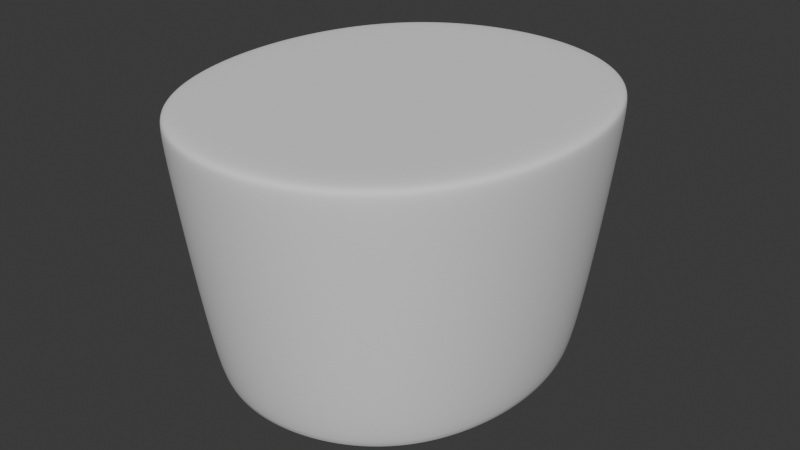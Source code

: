 # Source: PriestKlobuk_HIGHPOLY.blend  (saved by Blender 4.3.34; exported with 4.5.12 LTS)
import bpy
from mathutils import Matrix  # noqa: F401  (used for matrix-valued properties, if any)

bpy.ops.wm.read_factory_settings(use_empty=True)
scene = bpy.context.scene
scene.name = 'Scene'

# ---- world
world_world = bpy.data.worlds.new('World'); scene.world = world_world
world_world.use_nodes = True; world_world.node_tree.nodes.clear()
_N = world_world.node_tree.nodes; _L = world_world.node_tree.links
n0 = _N.new('ShaderNodeOutputWorld'); n0.name = 'World Output'; n0.location = (300, 300)
n1 = _N.new('ShaderNodeBackground'); n1.name = 'Background'; n1.location = (10, 300)
n1.inputs[0].default_value = (0.05088, 0.05088, 0.05088, 1.0)
_L.new(n1.outputs[0], n0.inputs[0])
n0.is_active_output = True
world_world.color = (0.05088, 0.05088, 0.05088)
world_world.use_sun_shadow = False
world_world.sun_shadow_jitter_overblur = 0.0

# ---- meshes
me_priestklobuk_highpoly = bpy.data.meshes.new('PriestKlobuk_HIGHPOLY')
me_priestklobuk_highpoly.from_pydata([(2.384e-07, 0.1014, 5.96e-08), (0.01778, 0.0996, 5.96e-08), (0.03491, 0.09426, 5.96e-08), (0.05067, 0.08531, 5.96e-08), (0.07477, 0.05703, 5.96e-08), (0.08212, 0.03914, 5.96e-08), (0.08646, 0.0199, 5.96e-08), (0.06424, 0.07276, 5.96e-08), (2.384e-07, -0.1014, 5.96e-08), (0.01778, -0.0996, 5.96e-08), (0.03491, -0.09426, 5.96e-08), (0.05067, -0.08531, 5.96e-08), (0.07477, -0.05703, 5.96e-08), (0.08211, -0.03915, 5.96e-08), (0.08649, -0.0199, 5.96e-08), (0.08789, 8.227e-06, 5.96e-08), (0.06424, -0.07276, 5.96e-08), (-0.06424, -0.07276, 5.96e-08), (-0.08789, 8.227e-06, 5.96e-08), (-0.08648, -0.0199, 5.96e-08), (-0.08211, -0.03915, 5.96e-08), (-0.07477, -0.05703, 5.96e-08), (-0.05067, -0.08531, 5.96e-08), (-0.03491, -0.09426, 5.96e-08), (-0.01778, -0.0996, 5.96e-08), (-0.06424, 0.07276, 5.96e-08), (-0.08646, 0.0199, 5.96e-08), (-0.08212, 0.03914, 5.96e-08), (-0.07477, 0.05703, 5.96e-08), (-0.05067, 0.08531, 5.96e-08), (-0.03491, 0.09426, 5.96e-08), (-0.01778, 0.0996, 5.96e-08), (0.07708, -0.01868, 0.12), (0.07301, -0.03657, 0.12), (0.0663, -0.05291, 0.12), (0.03111, -0.08583, 0.12), (0.01589, -0.09058, 0.12), (0.05692, -0.06692, 0.12), (0.04501, -0.07794, 0.12), (0.0784, 0.0, 0.12), (0.07705, 0.01868, 0.12), (0.07301, 0.03657, 0.12), (0.0663, 0.05291, 0.12), (0.03111, 0.08583, 0.12), (0.01589, 0.09058, 0.12), (0.04501, 0.07794, 0.12), (0.05692, 0.06692, 0.12), (-0.07708, -0.01868, 0.12), (-0.07301, -0.03657, 0.12), (-0.0663, -0.05291, 0.12), (-0.03111, -0.08583, 0.12), (2.384e-07, -0.09216, 0.12), (-0.01589, -0.09058, 0.12), (-0.04501, -0.07794, 0.12), (-0.05692, -0.06692, 0.12), (-0.0784, 0.0, 0.12), (-0.07705, 0.01868, 0.12), (-0.07301, 0.03657, 0.12), (-0.0663, 0.05291, 0.12), (-0.03111, 0.08583, 0.12), (-0.01589, 0.09058, 0.12), (2.384e-07, 0.09216, 0.12), (-0.05692, 0.06692, 0.12), (-0.04501, 0.07794, 0.12), (-0.04501, 0.07794, 5.96e-08), (-0.05692, 0.06692, 5.96e-08), (2.384e-07, 0.09216, 5.96e-08), (-0.01589, 0.09058, 5.96e-08), (-0.03111, 0.08583, 5.96e-08), (-0.0663, 0.05291, 5.96e-08), (-0.07301, 0.03657, 5.96e-08), (-0.07705, 0.01868, 5.96e-08), (-0.0784, 0.0, 5.96e-08), (-0.05692, -0.06692, 5.96e-08), (-0.04501, -0.07794, 5.96e-08), (-0.01589, -0.09058, 5.96e-08), (2.384e-07, -0.09216, 5.96e-08), (-0.03111, -0.08583, 5.96e-08), (-0.0663, -0.05291, 5.96e-08), (-0.07301, -0.03657, 5.96e-08), (-0.07708, -0.01868, 5.96e-08), (0.05692, 0.06692, 5.96e-08), (0.04501, 0.07794, 5.96e-08), (0.01589, 0.09058, 5.96e-08), (0.03111, 0.08583, 5.96e-08), (0.0663, 0.05291, 5.96e-08), (0.07301, 0.03657, 5.96e-08), (0.07705, 0.01868, 5.96e-08), (0.0784, 0.0, 5.96e-08), (0.04501, -0.07794, 5.96e-08), (0.05692, -0.06692, 5.96e-08), (0.01589, -0.09058, 5.96e-08), (0.03111, -0.08583, 5.96e-08), (0.0663, -0.05291, 5.96e-08), (0.07301, -0.03657, 5.96e-08), (0.07708, -0.01868, 5.96e-08), (-0.01413, 0.0841, 0.15), (-0.02118, 0.1187, 0.1431), (-0.02088, 0.1172, 0.148), (-0.0275, 0.07993, 0.15), (-0.04159, 0.1123, 0.1431), (-0.04097, 0.111, 0.148), (-0.03944, 0.07315, 0.15), (-0.06037, 0.1016, 0.1431), (-0.05945, 0.1005, 0.148), (-0.05784, 0.05143, 0.15), (-0.08908, 0.06795, 0.1431), (-0.08771, 0.06731, 0.148), (-0.06414, 0.0361, 0.15), (-0.09783, 0.04663, 0.1431), (-0.09636, 0.04624, 0.148), (-0.06808, 0.0186, 0.15), (-0.103, 0.02371, 0.1431), (-0.1015, 0.02353, 0.148), (-0.04957, 0.06379, 0.15), (-0.07654, 0.08669, 0.1431), (-0.07535, 0.08577, 0.148), (-0.01413, -0.0841, 0.15), (-0.02118, -0.1187, 0.1431), (-0.02088, -0.1172, 0.148), (-0.0275, -0.07993, 0.15), (-0.04159, -0.1123, 0.1431), (-0.04097, -0.111, 0.148), (-0.03944, -0.07315, 0.15), (-0.06037, -0.1016, 0.1431), (-0.05945, -0.1005, 0.148), (-0.05784, -0.05143, 0.15), (-0.08908, -0.06795, 0.1431), (-0.08771, -0.06731, 0.148), (-0.06414, -0.03609, 0.15), (-0.09783, -0.04664, 0.1431), (-0.09636, -0.04625, 0.148), (-0.06811, -0.0186, 0.15), (-0.103, -0.02371, 0.1431), (-0.1015, -0.02353, 0.148), (-0.06943, -1.654e-05, 0.15), (-0.1047, 9.793e-06, 0.1431), (-0.1032, 8.329e-06, 0.148), (-0.04957, -0.06379, 0.15), (-0.07654, -0.08669, 0.1431), (-0.07535, -0.08577, 0.148), (0.04957, -0.06379, 0.15), (0.07654, -0.08669, 0.1431), (0.07535, -0.08577, 0.148), (0.06943, -1.604e-05, 0.15), (0.1047, 9.793e-06, 0.1431), (0.1032, 8.461e-06, 0.148), (0.06811, -0.0186, 0.15), (0.103, -0.02371, 0.1431), (0.1015, -0.02353, 0.148), (0.06414, -0.03609, 0.15), (0.09783, -0.04664, 0.1431), (0.09636, -0.04625, 0.148), (0.05784, -0.05143, 0.15), (0.08908, -0.06795, 0.1431), (0.08771, -0.06731, 0.148), (0.03944, -0.07315, 0.15), (0.06037, -0.1016, 0.1431), (0.05945, -0.1005, 0.148), (0.0275, -0.07993, 0.15), (0.04159, -0.1123, 0.1431), (0.04097, -0.111, 0.148), (0.01413, -0.0841, 0.15), (0.02118, -0.1187, 0.1431), (0.02088, -0.1172, 0.148), (2.384e-07, -0.08551, 0.15), (2.384e-07, -0.1208, 0.1431), (2.384e-07, -0.1193, 0.148), (0.04957, 0.06379, 0.15), (0.07654, 0.08669, 0.1431), (0.07535, 0.08577, 0.148), (0.06808, 0.0186, 0.15), (0.103, 0.02371, 0.1431), (0.1015, 0.02353, 0.148), (0.06414, 0.0361, 0.15), (0.09784, 0.04663, 0.1431), (0.09636, 0.04624, 0.148), (0.05784, 0.05143, 0.15), (0.08908, 0.06795, 0.1431), (0.08771, 0.06731, 0.148), (0.03944, 0.07315, 0.15), (0.06037, 0.1016, 0.1431), (0.05945, 0.1005, 0.148), (0.0275, 0.07993, 0.15), (0.04159, 0.1123, 0.1431), (0.04097, 0.111, 0.148), (0.01413, 0.0841, 0.15), (0.02118, 0.1187, 0.1431), (0.02088, 0.1172, 0.148), (2.384e-07, 0.08551, 0.15), (2.384e-07, 0.1208, 0.1431), (2.384e-07, 0.1193, 0.148), (2.384e-07, 1.49e-08, 0.12), (2.98e-07, -6.363e-07, 0.15), (0.09686, -0.02286, 0.15), (0.09848, 5.152e-06, 0.15), (0.09186, -0.04486, 0.15), (0.08353, -0.06513, 0.15), (0.07175, -0.08274, 0.15), (0.03909, -0.1067, 0.15), (0.05666, -0.09669, 0.15), (0.01994, -0.1126, 0.15), (2.384e-07, -0.1146, 0.15), (0.09682, 0.02286, 0.15), (0.09186, 0.04485, 0.15), (0.08353, 0.06513, 0.15), (0.07175, 0.08274, 0.15), (0.05666, 0.09669, 0.15), (0.03909, 0.1067, 0.15), (0.01994, 0.1126, 0.15), (2.384e-07, 0.1146, 0.15), (-0.09847, 4.702e-06, 0.15), (-0.09686, -0.02286, 0.15), (-0.09186, -0.04486, 0.15), (-0.08353, -0.06513, 0.15), (-0.07175, -0.08274, 0.15), (-0.05666, -0.09669, 0.15), (-0.03909, -0.1067, 0.15), (-0.01994, -0.1126, 0.15), (-0.09682, 0.02286, 0.15), (-0.09186, 0.04485, 0.15), (-0.08353, 0.06513, 0.15), (-0.07175, 0.08274, 0.15), (-0.03909, 0.1067, 0.15), (-0.05666, 0.09669, 0.15), (-0.01994, 0.1126, 0.15)], [], [(14, 148, 151, 13), (23, 121, 124, 22), (4, 178, 175, 5), (17, 139, 127, 21), (2, 184, 181, 3), (24, 118, 121, 23), (5, 175, 172, 6), (18, 136, 112, 26), (1, 187, 184, 2), (26, 112, 109, 27), (0, 190, 187, 1), (6, 172, 145, 15), (27, 109, 106, 28), (86, 41, 42, 85), (13, 151, 154, 12), (25, 115, 103, 29), (7, 169, 178, 4), (11, 157, 160, 10), (16, 142, 157, 11), (15, 145, 148, 14), (30, 100, 97, 31), (19, 133, 136, 18), (10, 160, 163, 9), (28, 106, 115, 25), (20, 130, 133, 19), (9, 163, 166, 8), (21, 127, 130, 20), (3, 181, 169, 7), (22, 124, 139, 17), (12, 154, 142, 16), (8, 166, 118, 24), (29, 64, 65, 25), (0, 66, 67, 31), (31, 67, 68, 30), (30, 68, 64, 29), (25, 65, 69, 28), (28, 69, 70, 27), (27, 70, 71, 26), (26, 71, 72, 18), (17, 73, 74, 22), (24, 75, 76, 8), (23, 77, 75, 24), (22, 74, 77, 23), (21, 78, 73, 17), (20, 79, 78, 21), (19, 80, 79, 20), (18, 72, 80, 19), (7, 81, 82, 3), (1, 83, 66, 0), (2, 84, 83, 1), (3, 82, 84, 2), (4, 85, 81, 7), (5, 86, 85, 4), (6, 87, 86, 5), (15, 88, 87, 6), (11, 89, 90, 16), (8, 76, 91, 9), (9, 91, 92, 10), (10, 92, 89, 11), (16, 90, 93, 12), (12, 93, 94, 13), (13, 94, 95, 14), (14, 95, 88, 15), (29, 103, 100, 30), (194, 149, 146, 195), (149, 148, 145, 146), (196, 152, 149, 194), (152, 151, 148, 149), (197, 155, 152, 196), (155, 154, 151, 152), (198, 143, 155, 197), (143, 142, 154, 155), (199, 161, 158, 200), (161, 160, 157, 158), (201, 164, 161, 199), (164, 163, 160, 161), (202, 167, 164, 201), (167, 166, 163, 164), (200, 158, 143, 198), (158, 157, 142, 143), (195, 146, 173, 203), (146, 145, 172, 173), (203, 173, 176, 204), (173, 172, 175, 176), (204, 176, 179, 205), (176, 175, 178, 179), (205, 179, 170, 206), (179, 178, 169, 170), (207, 182, 185, 208), (182, 181, 184, 185), (208, 185, 188, 209), (185, 184, 187, 188), (209, 188, 191, 210), (188, 187, 190, 191), (206, 170, 182, 207), (170, 169, 181, 182), (211, 137, 134, 212), (137, 136, 133, 134), (212, 134, 131, 213), (134, 133, 130, 131), (213, 131, 128, 214), (131, 130, 127, 128), (214, 128, 140, 215), (128, 127, 139, 140), (216, 125, 122, 217), (125, 124, 121, 122), (217, 122, 119, 218), (122, 121, 118, 119), (218, 119, 167, 202), (119, 118, 166, 167), (215, 140, 125, 216), (140, 139, 124, 125), (219, 113, 137, 211), (113, 112, 136, 137), (220, 110, 113, 219), (110, 109, 112, 113), (221, 107, 110, 220), (107, 106, 109, 110), (222, 116, 107, 221), (116, 115, 106, 107), (223, 101, 104, 224), (101, 100, 103, 104), (225, 98, 101, 223), (98, 97, 100, 101), (210, 191, 98, 225), (191, 190, 97, 98), (224, 104, 116, 222), (104, 103, 115, 116), (31, 97, 190, 0), (73, 54, 53, 74), (87, 40, 41, 86), (75, 52, 51, 76), (88, 39, 40, 87), (77, 50, 52, 75), (89, 38, 37, 90), (74, 53, 50, 77), (76, 51, 36, 91), (78, 49, 54, 73), (91, 36, 35, 92), (79, 48, 49, 78), (64, 63, 62, 65), (92, 35, 38, 89), (80, 47, 48, 79), (66, 61, 60, 67), (90, 37, 34, 93), (72, 55, 47, 80), (67, 60, 59, 68), (93, 34, 33, 94), (81, 46, 45, 82), (68, 59, 63, 64), (94, 33, 32, 95), (83, 44, 61, 66), (65, 62, 58, 69), (95, 32, 39, 88), (84, 43, 44, 83), (69, 58, 57, 70), (82, 45, 43, 84), (70, 57, 56, 71), (85, 42, 46, 81), (71, 56, 55, 72), (63, 192, 62), (48, 192, 49), (58, 192, 57), (59, 192, 63), (62, 192, 58), (37, 192, 34), (61, 192, 60), (34, 192, 33), (51, 192, 36), (49, 192, 54), (39, 192, 40), (60, 192, 59), (32, 192, 39), (45, 192, 43), (36, 192, 35), (42, 192, 46), (47, 192, 48), (43, 192, 44), (57, 192, 56), (46, 192, 45), (55, 192, 47), (38, 192, 37), (33, 192, 32), (44, 192, 61), (35, 192, 38), (53, 192, 50), (50, 192, 52), (52, 192, 51), (41, 192, 42), (40, 192, 41), (54, 192, 53), (56, 192, 55), (147, 193, 150), (150, 193, 153), (153, 193, 141), (141, 193, 156), (156, 193, 159), (159, 193, 162), (162, 193, 165), (165, 193, 117), (117, 193, 120), (120, 193, 123), (123, 193, 138), (138, 193, 126), (126, 193, 129), (129, 193, 132), (132, 193, 135), (135, 193, 111), (111, 193, 108), (108, 193, 105), (105, 193, 114), (114, 193, 102), (102, 193, 99), (99, 193, 96), (96, 193, 189), (189, 193, 186), (186, 193, 183), (183, 193, 180), (180, 193, 168), (168, 193, 177), (177, 193, 174), (174, 193, 171), (171, 193, 144), (144, 193, 147), (147, 194, 195, 144), (150, 196, 194, 147), (153, 197, 196, 150), (141, 198, 197, 153), (159, 199, 200, 156), (162, 201, 199, 159), (165, 202, 201, 162), (156, 200, 198, 141), (144, 195, 203, 171), (171, 203, 204, 174), (174, 204, 205, 177), (177, 205, 206, 168), (180, 207, 208, 183), (183, 208, 209, 186), (186, 209, 210, 189), (168, 206, 207, 180), (135, 211, 212, 132), (132, 212, 213, 129), (129, 213, 214, 126), (126, 214, 215, 138), (123, 216, 217, 120), (120, 217, 218, 117), (117, 218, 202, 165), (138, 215, 216, 123), (111, 219, 211, 135), (108, 220, 219, 111), (105, 221, 220, 108), (114, 222, 221, 105), (99, 223, 224, 102), (96, 225, 223, 99), (189, 210, 225, 96), (102, 224, 222, 114)])
me_priestklobuk_highpoly.polygons.foreach_set('use_smooth', [True] * 256)
_uv = me_priestklobuk_highpoly.uv_layers.new(name='UVMap')
_uv.uv.foreach_set('vector', [0.0, 0.0, 0.0, 0.0, 0.0, 0.0, 0.0, 0.0, 0.0, 0.0, 0.0, 0.0, 0.0, 0.0, 0.0, 0.0, 0.0, 0.0, 0.0, 0.0, 0.0, 0.0, 0.0, 0.0, 0.0, 0.0, 0.0, 0.0, 0.0, 0.0, 0.0, 0.0, 0.0, 0.0, 0.0, 0.0, 0.0, 0.0, 0.0, 0.0, 0.0, 0.0, 0.0, 0.0, 0.0, 0.0, 0.0, 0.0, 0.0, 0.0, 0.0, 0.0, 0.0, 0.0, 0.0, 0.0, 0.0, 0.0, 0.0, 0.0, 0.0, 0.0, 0.0, 0.0, 0.0, 0.0, 0.0, 0.0, 0.0, 0.0, 0.0, 0.0, 0.0, 0.0, 0.0, 0.0, 0.0, 0.0, 0.0, 0.0, 0.0, 0.0, 0.0, 0.0, 0.0, 0.0, 0.0, 0.0, 0.0, 0.0, 0.0, 0.0, 0.0, 0.0, 0.0, 0.0, 0.0, 0.0, 0.0, 0.0, 0.0, 0.0, 0.0, 0.0, 0.0, 0.0, 0.0, 0.0, 0.0, 0.0, 0.0, 0.0, 0.0, 0.0, 0.0, 0.0, 0.0, 0.0, 0.0, 0.0, 0.0, 0.0, 0.0, 0.0, 0.0, 0.0, 0.0, 0.0, 0.0, 0.0, 0.0, 0.0, 0.0, 0.0, 0.0, 0.0, 0.0, 0.0, 0.0, 0.0, 0.0, 0.0, 0.0, 0.0, 0.0, 0.0, 0.0, 0.0, 0.0, 0.0, 0.0, 0.0, 0.0, 0.0, 0.0, 0.0, 0.0, 0.0, 0.0, 0.0, 0.0, 0.0, 0.0, 0.0, 0.0, 0.0, 0.0, 0.0, 0.0, 0.0, 0.0, 0.0, 0.0, 0.0, 0.0, 0.0, 0.0, 0.0, 0.0, 0.0, 0.0, 0.0, 0.0, 0.0, 0.0, 0.0, 0.0, 0.0, 0.0, 0.0, 0.0, 0.0, 0.0, 0.0, 0.0, 0.0, 0.0, 0.0, 0.0, 0.0, 0.0, 0.0, 0.0, 0.0, 0.0, 0.0, 0.0, 0.0, 0.0, 0.0, 0.0, 0.0, 0.0, 0.0, 0.0, 0.0, 0.0, 0.0, 0.0, 0.0, 0.0, 0.0, 0.0, 0.0, 0.0, 0.0, 0.0, 0.0, 0.0, 0.0, 0.0, 0.0, 0.0, 0.0, 0.0, 0.0, 0.0, 0.0, 0.0, 0.0, 0.0, 0.0, 0.0, 0.0, 0.0, 0.0, 0.0, 0.0, 0.0, 0.0, 0.0, 0.0, 0.0, 0.0, 0.0, 0.0, 0.0, 0.0, 0.0, 0.0, 0.0, 0.0, 0.0, 0.0, 0.0, 0.0, 0.0, 0.0, 0.0, 0.0, 0.0, 0.0, 0.0, 0.0, 0.0, 0.0, 0.0, 0.0, 0.0, 0.0, 0.0, 0.0, 0.0, 0.0, 0.0, 0.0, 0.0, 0.0, 0.0, 0.0, 0.0, 0.0, 0.0, 0.0, 0.0, 0.0, 0.0, 0.0, 0.0, 0.0, 0.0, 0.0, 0.0, 0.0, 0.0, 0.0, 0.0, 0.0, 0.0, 0.0, 0.0, 0.0, 0.0, 0.0, 0.0, 0.0, 0.0, 0.0, 0.0, 0.0, 0.0, 0.0, 0.0, 0.0, 0.0, 0.0, 0.0, 0.0, 0.0, 0.0, 0.0, 0.0, 0.0, 0.0, 0.0, 0.0, 0.0, 0.0, 0.0, 0.0, 0.0, 0.0, 0.0, 0.0, 0.0, 0.0, 0.0, 0.0, 0.0, 0.0, 0.0, 0.0, 0.0, 0.0, 0.0, 0.0, 0.0, 0.0, 0.0, 0.0, 0.0, 0.0, 0.0, 0.0, 0.0, 0.0, 0.0, 0.0, 0.0, 0.0, 0.0, 0.0, 0.0, 0.0, 0.0, 0.0, 0.0, 0.0, 0.0, 0.0, 0.0, 0.0, 0.0, 0.0, 0.0, 0.0, 0.0, 0.0, 0.0, 0.0, 0.0, 0.0, 0.0, 0.0, 0.0, 0.0, 0.0, 0.0, 0.0, 0.0, 0.0, 0.0, 0.0, 0.0, 0.0, 0.0, 0.0, 0.0, 0.0, 0.0, 0.0, 0.0, 0.0, 0.0, 0.0, 0.0, 0.0, 0.0, 0.0, 0.0, 0.0, 0.0, 0.0, 0.0, 0.0, 0.0, 0.0, 0.0, 0.0, 0.0, 0.0, 0.0, 0.0, 0.0, 0.0, 0.0, 0.0, 0.0, 0.0, 0.0, 0.0, 0.0, 0.0, 0.0, 0.0, 0.0, 0.0, 0.0, 0.0, 0.0, 0.0, 0.0, 0.0, 0.0, 0.0, 0.0, 0.0, 0.0, 0.0, 0.0, 0.0, 0.0, 0.0, 0.0, 0.0, 0.0, 0.0, 0.0, 0.0, 0.0, 0.0, 0.0, 0.0, 0.0, 0.0, 0.0, 0.0, 0.0, 0.0, 0.0, 0.0, 0.0, 0.0, 0.0, 0.0, 0.0, 0.0, 0.0, 0.0, 0.0, 0.0, 0.0, 0.0, 0.0, 0.0, 0.0, 0.0, 0.0, 0.0, 0.0, 0.0, 0.0, 0.0, 0.0, 0.0, 0.0, 0.0, 0.0, 0.0, 0.0, 0.0, 0.0, 0.0, 0.0, 0.0, 0.0, 0.0, 0.0, 0.0, 0.0, 0.0, 0.0, 0.0, 0.0, 0.0, 0.0, 0.0, 0.0, 0.0, 0.0, 0.0, 0.0, 0.0, 0.0, 0.0, 0.0, 0.0, 0.0, 0.0, 0.0, 0.0, 0.0, 0.0, 0.0, 0.0, 0.0, 0.0, 0.0, 0.0, 0.0, 0.0, 0.0, 0.0, 0.0, 0.0, 0.0, 0.0, 0.0, 0.0, 0.0, 0.0, 0.0, 0.0, 0.0, 0.0, 0.0, 0.0, 0.0, 0.0, 0.0, 0.0, 0.0, 0.0, 0.0, 0.0, 0.0, 0.0, 0.0, 0.0, 0.0, 0.0, 0.0, 0.0, 0.0, 0.0, 0.0, 0.0, 0.0, 0.0, 0.0, 0.0, 0.0, 0.0, 0.0, 0.0, 0.0, 0.0, 0.0, 0.0, 0.0, 0.0, 0.0, 0.0, 0.0, 0.0, 0.0, 0.0, 0.0, 0.0, 0.0, 0.0, 0.0, 0.0, 0.0, 0.0, 0.0, 0.0, 0.0, 0.0, 0.0, 0.0, 0.0, 0.0, 0.0, 0.0, 0.0, 0.0, 0.0, 0.0, 0.0, 0.0, 0.0, 0.0, 0.0, 0.0, 0.0, 0.0, 0.0, 0.0, 0.0, 0.0, 0.0, 0.0, 0.0, 0.0, 0.0, 0.0, 0.0, 0.0, 0.0, 0.0, 0.0, 0.0, 0.0, 0.0, 0.0, 0.0, 0.0, 0.0, 0.0, 0.0, 0.0, 0.0, 0.0, 0.0, 0.0, 0.0, 0.0, 0.0, 0.0, 0.0, 0.0, 0.0, 0.0, 0.0, 0.0, 0.0, 0.0, 0.0, 0.0, 0.0, 0.0, 0.0, 0.0, 0.0, 0.0, 0.0, 0.0, 0.0, 0.0, 0.0, 0.0, 0.0, 0.0, 0.0, 0.0, 0.0, 0.0, 0.0, 0.0, 0.0, 0.0, 0.0, 0.0, 0.0, 0.0, 0.0, 0.0, 0.0, 0.0, 0.0, 0.0, 0.0, 0.0, 0.0, 0.0, 0.0, 0.0, 0.0, 0.0, 0.0, 0.0, 0.0, 0.0, 0.0, 0.0, 0.0, 0.0, 0.0, 0.0, 0.0, 0.0, 0.0, 0.0, 0.0, 0.0, 0.0, 0.0, 0.0, 0.0, 0.0, 0.0, 0.0, 0.0, 0.0, 0.0, 0.0, 0.0, 0.0, 0.0, 0.0, 0.0, 0.0, 0.0, 0.0, 0.0, 0.0, 0.0, 0.0, 0.0, 0.0, 0.0, 0.0, 0.0, 0.0, 0.0, 0.0, 0.0, 0.0, 0.0, 0.0, 0.0, 0.0, 0.0, 0.0, 0.0, 0.0, 0.0, 0.0, 0.0, 0.0, 0.0, 0.0, 0.0, 0.0, 0.0, 0.0, 0.0, 0.0, 0.0, 0.0, 0.0, 0.0, 0.0, 0.0, 0.0, 0.0, 0.0, 0.0, 0.0, 0.0, 0.0, 0.0, 0.0, 0.0, 0.0, 0.0, 0.0, 0.0, 0.0, 0.0, 0.0, 0.0, 0.0, 0.0, 0.0, 0.0, 0.0, 0.0, 0.0, 0.0, 0.0, 0.0, 0.0, 0.0, 0.0, 0.0, 0.0, 0.0, 0.0, 0.0, 0.0, 0.0, 0.0, 0.0, 0.0, 0.0, 0.0, 0.0, 0.0, 0.0, 0.0, 0.0, 0.0, 0.0, 0.0, 0.0, 0.0, 0.0, 0.0, 0.0, 0.0, 0.0, 0.0, 0.0, 0.0, 0.0, 0.0, 0.0, 0.0, 0.0, 0.0, 0.0, 0.0, 0.0, 0.0, 0.0, 0.0, 0.0, 0.0, 0.0, 0.0, 0.0, 0.0, 0.0, 0.0, 0.0, 0.0, 0.0, 0.0, 0.0, 0.0, 0.0, 0.0, 0.0, 0.0, 0.0, 0.0, 0.0, 0.0, 0.0, 0.0, 0.0, 0.0, 0.0, 0.0, 0.0, 0.0, 0.0, 0.0, 0.0, 0.0, 0.0, 0.0, 0.0, 0.0, 0.0, 0.0, 0.0, 0.0, 0.0, 0.0, 0.0, 0.0, 0.0, 0.0, 0.0, 0.0, 0.0, 0.0, 0.0, 0.0, 0.0, 0.0, 0.0, 0.0, 0.0, 0.0, 0.0, 0.0, 0.0, 0.0, 0.0, 0.0, 0.0, 0.0, 0.0, 0.0, 0.0, 0.0, 0.0, 0.0, 0.0, 0.0, 0.0, 0.0, 0.0, 0.0, 0.0, 0.0, 0.0, 0.0, 0.0, 0.0, 0.0, 0.0, 0.0, 0.0, 0.0, 0.0, 0.0, 0.0, 0.0, 0.0, 0.0, 0.0, 0.0, 0.0, 0.0, 0.0, 0.0, 0.0, 0.0, 0.0, 0.0, 0.0, 0.0, 0.0, 0.0, 0.0, 0.0, 0.0, 0.0, 0.0, 0.0, 0.0, 0.0, 0.0, 0.0, 0.0, 0.0, 0.0, 0.0, 0.0, 0.0, 0.0, 0.0, 0.0, 0.0, 0.0, 0.0, 0.0, 0.0, 0.0, 0.0, 0.0, 0.0, 0.0, 0.0, 0.0, 0.0, 0.0, 0.0, 0.0, 0.0, 0.0, 0.0, 0.0, 0.0, 0.0, 0.0, 0.0, 0.0, 0.0, 0.0, 0.0, 0.0, 0.0, 0.0, 0.0, 0.0, 0.0, 0.0, 0.0, 0.0, 0.0, 0.0, 0.0, 0.0, 0.0, 0.0, 0.0, 0.0, 0.0, 0.0, 0.0, 0.0, 0.0, 0.0, 0.0, 0.0, 0.0, 0.0, 0.0, 0.0, 0.0, 0.0, 0.0, 0.0, 0.0, 0.0, 0.0, 0.0, 0.0, 0.0, 0.0, 0.0, 0.0, 0.0, 0.0, 0.0, 0.0, 0.0, 0.0, 0.0, 0.0, 0.0, 0.0, 0.0, 0.0, 0.0, 0.0, 0.0, 0.0, 0.0, 0.0, 0.0, 0.0, 0.0, 0.0, 0.0, 0.0, 0.0, 0.0, 0.0, 0.0, 0.0, 0.0, 0.0, 0.0, 0.0, 0.0, 0.0, 0.0, 0.0, 0.0, 0.0, 0.0, 0.0, 0.0, 0.0, 0.0, 0.0, 0.0, 0.0, 0.0, 0.0, 0.0, 0.0, 0.0, 0.0, 0.0, 0.0, 0.0, 0.0, 0.0, 0.0, 0.0, 0.0, 0.0, 0.0, 0.0, 0.0, 0.0, 0.0, 0.0, 0.0, 0.0, 0.0, 0.0, 0.0, 0.0, 0.0, 0.0, 0.0, 0.0, 0.0, 0.0, 0.0, 0.0, 0.0, 0.0, 0.0, 0.0, 0.0, 0.0, 0.0, 0.0, 0.0, 0.0, 0.0, 0.0, 0.0, 0.0, 0.0, 0.0, 0.0, 0.0, 0.0, 0.0, 0.0, 0.0, 0.0, 0.0, 0.0, 0.0, 0.0, 0.0, 0.0, 0.0, 0.0, 0.0, 0.0, 0.0, 0.0, 0.0, 0.0, 0.0, 0.0, 0.0, 0.0, 0.0, 0.0, 0.0, 0.0, 0.0, 0.0, 0.0, 0.0, 0.0, 0.0, 0.0, 0.0, 0.0, 0.0, 0.0, 0.0, 0.0, 0.0, 0.0, 0.0, 0.0, 0.0, 0.0, 0.0, 0.0, 0.0, 0.0, 0.0, 0.0, 0.0, 0.0, 0.0, 0.0, 0.0, 0.0, 0.0, 0.0, 0.0, 0.0, 0.0, 0.0, 0.0, 0.0, 0.0, 0.0, 0.0, 0.0, 0.0, 0.0, 0.0, 0.0, 0.0, 0.0, 0.0, 0.0, 0.0, 0.0, 0.0, 0.0, 0.0, 0.0, 0.0, 0.0, 0.0, 0.0, 0.0, 0.0, 0.0, 0.0, 0.0, 0.0, 0.0, 0.0, 0.0, 0.0, 0.0, 0.0, 0.0, 0.0, 0.0, 0.0, 0.0, 0.0, 0.0, 0.0, 0.0, 0.0, 0.0, 0.0, 0.0, 0.0, 0.0, 0.0, 0.0, 0.0, 0.0, 0.0, 0.0, 0.0, 0.0, 0.0, 0.0, 0.0, 0.0, 0.0, 0.0, 0.0, 0.0, 0.0, 0.0, 0.0, 0.0, 0.0, 0.0, 0.0, 0.0, 0.0, 0.0, 0.0, 0.0, 0.0, 0.0, 0.0, 0.0, 0.0, 0.0, 0.0, 0.0, 0.0, 0.0, 0.0, 0.0, 0.0, 0.0, 0.0, 0.0, 0.0, 0.0, 0.0, 0.0, 0.0, 0.0, 0.0, 0.0, 0.0, 0.0, 0.0, 0.0, 0.0, 0.0, 0.0, 0.0, 0.0, 0.0, 0.0, 0.0, 0.0, 0.0, 0.0, 0.0, 0.0, 0.0, 0.0, 0.0, 0.0, 0.0, 0.0, 0.0, 0.0, 0.0, 0.0, 0.0, 0.0, 0.0, 0.0, 0.0, 0.0, 0.0, 0.0, 0.0, 0.0, 0.0, 0.0, 0.0, 0.0, 0.0, 0.0, 0.0, 0.0, 0.0, 0.0, 0.0, 0.0, 0.0, 0.0, 0.0, 0.0, 0.0, 0.0, 0.0, 0.0, 0.0, 0.0, 0.0, 0.0, 0.0, 0.0, 0.0, 0.0, 0.0, 0.0, 0.0, 0.0, 0.0, 0.0, 0.0, 0.0, 0.0, 0.0, 0.0, 0.0, 0.0, 0.0, 0.0, 0.0, 0.0, 0.0, 0.0, 0.0, 0.0, 0.0, 0.0, 0.0, 0.0, 0.0, 0.0, 0.0, 0.0, 0.0, 0.0, 0.0, 0.0, 0.0, 0.0, 0.0, 0.0, 0.0, 0.0, 0.0, 0.0, 0.0, 0.0, 0.0, 0.0, 0.0, 0.0, 0.0, 0.0, 0.0, 0.0, 0.0, 0.0, 0.0, 0.0, 0.0, 0.0, 0.0, 0.0, 0.0, 0.0, 0.0, 0.0, 0.0, 0.0, 0.0, 0.0, 0.0, 0.0, 0.0, 0.0, 0.0, 0.0, 0.0, 0.0, 0.0, 0.0, 0.0, 0.0, 0.0, 0.0, 0.0, 0.0, 0.0, 0.0, 0.0, 0.0, 0.0, 0.0, 0.0, 0.0, 0.0, 0.0, 0.0, 0.0, 0.0, 0.0, 0.0, 0.0, 0.0, 0.0, 0.0, 0.0, 0.0, 0.0, 0.0, 0.0, 0.0, 0.0, 0.0, 0.0, 0.0, 0.0, 0.0, 0.0, 0.0, 0.0, 0.0, 0.0, 0.0, 0.0, 0.0, 0.0, 0.0, 0.0, 0.0, 0.0, 0.0, 0.0, 0.0, 0.0, 0.0, 0.0, 0.0, 0.0, 0.0, 0.0, 0.0, 0.0, 0.0, 0.0, 0.0, 0.0, 0.0, 0.0, 0.0, 0.0, 0.0, 0.0, 0.0, 0.0, 0.0, 0.0, 0.0, 0.0, 0.0, 0.0, 0.0, 0.0, 0.0, 0.0, 0.0, 0.0, 0.0, 0.0, 0.0, 0.0, 0.0, 0.0, 0.0, 0.0, 0.0, 0.0, 0.0, 0.0, 0.0, 0.0, 0.0, 0.0, 0.0, 0.0, 0.0, 0.0, 0.0, 0.0, 0.0, 0.0, 0.0, 0.0, 0.0, 0.0, 0.0, 0.0, 0.0, 0.0, 0.0, 0.0, 0.0, 0.0, 0.0, 0.0, 0.0, 0.0, 0.0, 0.0, 0.0, 0.0, 0.0, 0.0, 0.0, 0.0, 0.0, 0.0, 0.0, 0.0, 0.0, 0.0, 0.0, 0.0, 0.0, 0.0, 0.0, 0.0, 0.0, 0.0, 0.0, 0.0, 0.0, 0.0, 0.0, 0.0, 0.0, 0.0, 0.0, 0.0, 0.0, 0.0, 0.0, 0.0, 0.0, 0.0, 0.0, 0.0, 0.0, 0.0, 0.0, 0.0, 0.0, 0.0, 0.0, 0.0, 0.0, 0.0, 0.0, 0.0, 0.0, 0.0, 0.0, 0.0, 0.0, 0.0, 0.0, 0.0, 0.0, 0.0, 0.0, 0.0, 0.0, 0.0, 0.0, 0.0, 0.0, 0.0, 0.0, 0.0, 0.0, 0.0, 0.0, 0.0, 0.0, 0.0, 0.0, 0.0, 0.0, 0.0, 0.0, 0.0, 0.0, 0.0, 0.0, 0.0, 0.0, 0.0, 0.0, 0.0, 0.0, 0.0, 0.0, 0.0, 0.0, 0.0, 0.0, 0.0, 0.0, 0.0, 0.0, 0.0, 0.0, 0.0, 0.0, 0.0, 0.0, 0.0, 0.0, 0.0, 0.0, 0.0, 0.0, 0.0, 0.0, 0.0, 0.0, 0.0, 0.0, 0.0, 0.0, 0.0, 0.0, 0.0, 0.0, 0.0, 0.0, 0.0, 0.0, 0.0, 0.0, 0.0, 0.0, 0.0, 0.0, 0.0, 0.0, 0.0, 0.0, 0.0, 0.0, 0.0, 0.0, 0.0, 0.0, 0.0, 0.0, 0.0, 0.0, 0.0, 0.0, 0.0, 0.0, 0.0, 0.0, 0.0, 0.0, 0.0, 0.0, 0.0, 0.0, 0.0, 0.0, 0.0, 0.0, 0.0, 0.0, 0.0, 0.0, 0.0, 0.0, 0.0, 0.0, 0.0, 0.0, 0.0, 0.0, 0.0, 0.0, 0.0, 0.0, 0.0, 0.0, 0.0, 0.0, 0.0, 0.0, 0.0, 0.0, 0.0, 0.0, 0.0, 0.0, 0.0, 0.0, 0.0, 0.0, 0.0, 0.0, 0.0, 0.0, 0.0, 0.0, 0.0, 0.0, 0.0, 0.0, 0.0, 0.0, 0.0, 0.0, 0.0, 0.0, 0.0, 0.0, 0.0, 0.0, 0.0, 0.0, 0.0, 0.0, 0.0, 0.0, 0.0, 0.0, 0.0, 0.0, 0.0, 0.0, 0.0, 0.0, 0.0, 0.0, 0.0, 0.0, 0.0, 0.0, 0.0, 0.0, 0.0, 0.0, 0.0, 0.0, 0.0, 0.0, 0.0, 0.0, 0.0, 0.0, 0.0, 0.0, 0.0, 0.0, 0.0, 0.0, 0.0, 0.0, 0.0, 0.0, 0.0, 0.0, 0.0, 0.0, 0.0, 0.0, 0.0, 0.0, 0.0, 0.0, 0.0, 0.0, 0.0, 0.0, 0.0, 0.0, 0.0, 0.0, 0.0, 0.0, 0.0, 0.0, 0.0, 0.0, 0.0, 0.0, 0.0, 0.0, 0.0, 0.0, 0.0, 0.0, 0.0, 0.0, 0.0, 0.0, 0.0, 0.0, 0.0, 0.0, 0.0, 0.0, 0.0, 0.0, 0.0, 0.0, 0.0, 0.0, 0.0, 0.0, 0.0, 0.0, 0.0, 0.0, 0.0, 0.0])
me_priestklobuk_highpoly.update()

# ---- objects
ob_priestklobuk_highpoly = bpy.data.objects.new('PriestKlobuk_HIGHPOLY', me_priestklobuk_highpoly)

# ---- transforms, parenting, visibility, modifiers, constraints
ob_priestklobuk_highpoly.location = (0.0, 0.0, 0.0)
_m = ob_priestklobuk_highpoly.modifiers.new('Bevel', 'BEVEL')
_m.width = 0.001
_m.width_pct = 0.001
_m.limit_method = 'WEIGHT'
_m.offset_type = 'WIDTH'
_m = ob_priestklobuk_highpoly.modifiers.new('Subdivision', 'SUBSURF')
_m.levels = 3
_m.render_levels = 3

# ---- collection membership
scene.collection.objects.link(ob_priestklobuk_highpoly)

# ---- scene / render settings (as saved in the file)
scene.frame_start = 1; scene.frame_end = 250; scene.frame_set(1)
scene.render.engine = 'BLENDER_EEVEE_NEXT'
scene.eevee.ray_tracing_options.trace_max_roughness = 0.0
bpy.context.view_layer.update()

# ---- added for rendering (the .blend has no active camera and no usable light): camera, sun
cam_auto = bpy.data.cameras.new('AutoCamera')
cam_auto.lens = 50.0
cam_auto.sensor_width = 36.0
cam_auto.clip_end = 1000.0
ob_auto_camera = bpy.data.objects.new('AutoCamera', cam_auto)
scene.collection.objects.link(ob_auto_camera)
ob_auto_camera.location = (0.326741, -0.392089, 0.336393)
ob_auto_camera.rotation_euler = (1.09748, -7.21219e-08, 0.694738)
scene.camera = ob_auto_camera
light_auto_sun = bpy.data.lights.new('AutoSun', 'SUN')
light_auto_sun.energy = 3.0
light_auto_sun.angle = 0.0523599
ob_auto_sun = bpy.data.objects.new('AutoSun', light_auto_sun)
scene.collection.objects.link(ob_auto_sun)
ob_auto_sun.rotation_euler = (0.872665, 0.174533, 0.523599)
bpy.context.view_layer.update()
